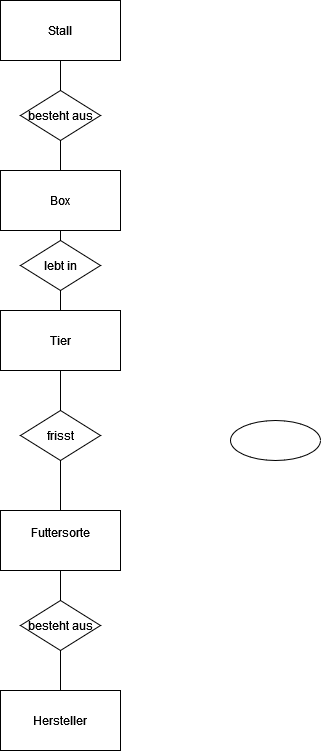

The diagram above was exported from draw.io. Its source (the exported page's mxGraphModel, read from the mxfile embedded in the PNG):
<mxGraphModel dx="476" dy="536" grid="1" gridSize="10" guides="1" tooltips="1" connect="1" arrows="1" fold="1" page="1" pageScale="1" pageWidth="850" pageHeight="1100" math="0" shadow="0" extFonts="Permanent Marker^https://fonts.googleapis.com/css?family=Permanent+Marker">
  <root>
    <object label="" id="0">
      <mxCell />
    </object>
    <mxCell id="1" parent="0" />
    <mxCell id="481GGSRyCf6VyuIWg-qk-1" value="Tier" style="rounded=0;whiteSpace=wrap;html=1;" vertex="1" parent="1">
      <mxGeometry x="380" y="510" width="120" height="60" as="geometry" />
    </mxCell>
    <mxCell id="481GGSRyCf6VyuIWg-qk-8" value="&lt;div&gt;Futtersorte&lt;/div&gt;&lt;div&gt;&lt;br&gt;&lt;/div&gt;" style="whiteSpace=wrap;html=1;" vertex="1" parent="1">
      <mxGeometry x="380" y="710" width="120" height="60" as="geometry" />
    </mxCell>
    <mxCell id="481GGSRyCf6VyuIWg-qk-9" value="Hersteller" style="whiteSpace=wrap;html=1;" vertex="1" parent="1">
      <mxGeometry x="380" y="890" width="120" height="60" as="geometry" />
    </mxCell>
    <mxCell id="481GGSRyCf6VyuIWg-qk-10" value="Stall" style="whiteSpace=wrap;html=1;" vertex="1" parent="1">
      <mxGeometry x="380" y="200" width="120" height="60" as="geometry" />
    </mxCell>
    <mxCell id="481GGSRyCf6VyuIWg-qk-11" value="Box" style="rounded=0;whiteSpace=wrap;html=1;" vertex="1" parent="1">
      <mxGeometry x="380" y="370" width="120" height="60" as="geometry" />
    </mxCell>
    <mxCell id="481GGSRyCf6VyuIWg-qk-14" value="besteht aus" style="rhombus;whiteSpace=wrap;html=1;" vertex="1" parent="1">
      <mxGeometry x="400" y="290" width="80" height="50" as="geometry" />
    </mxCell>
    <mxCell id="481GGSRyCf6VyuIWg-qk-19" value="" style="endArrow=none;html=1;rounded=0;entryX=0.5;entryY=1;entryDx=0;entryDy=0;exitX=0.5;exitY=0;exitDx=0;exitDy=0;anchorPointDirection=1;" edge="1" parent="1" source="481GGSRyCf6VyuIWg-qk-14" target="481GGSRyCf6VyuIWg-qk-10">
      <mxGeometry width="50" height="50" relative="1" as="geometry">
        <mxPoint x="410" y="420" as="sourcePoint" />
        <mxPoint x="460" y="370" as="targetPoint" />
      </mxGeometry>
    </mxCell>
    <mxCell id="481GGSRyCf6VyuIWg-qk-20" value="" style="endArrow=none;html=1;rounded=0;exitX=0.5;exitY=0;exitDx=0;exitDy=0;entryX=0.5;entryY=1;entryDx=0;entryDy=0;" edge="1" parent="1" source="481GGSRyCf6VyuIWg-qk-11" target="481GGSRyCf6VyuIWg-qk-14">
      <mxGeometry width="50" height="50" relative="1" as="geometry">
        <mxPoint x="440" y="360" as="sourcePoint" />
        <mxPoint x="420" y="350" as="targetPoint" />
      </mxGeometry>
    </mxCell>
    <mxCell id="481GGSRyCf6VyuIWg-qk-21" value="" style="endArrow=none;html=1;rounded=0;entryX=0.5;entryY=1;entryDx=0;entryDy=0;exitX=0.5;exitY=0;exitDx=0;exitDy=0;" edge="1" parent="1" source="481GGSRyCf6VyuIWg-qk-22" target="481GGSRyCf6VyuIWg-qk-11">
      <mxGeometry width="50" height="50" relative="1" as="geometry">
        <mxPoint x="420" y="420" as="sourcePoint" />
        <mxPoint x="460" y="370" as="targetPoint" />
      </mxGeometry>
    </mxCell>
    <mxCell id="481GGSRyCf6VyuIWg-qk-22" value="lebt in" style="rhombus;whiteSpace=wrap;html=1;" vertex="1" parent="1">
      <mxGeometry x="400" y="440" width="80" height="50" as="geometry" />
    </mxCell>
    <mxCell id="481GGSRyCf6VyuIWg-qk-23" value="" style="endArrow=none;html=1;rounded=0;entryX=0.5;entryY=1;entryDx=0;entryDy=0;exitX=0.5;exitY=0;exitDx=0;exitDy=0;" edge="1" parent="1" source="481GGSRyCf6VyuIWg-qk-1" target="481GGSRyCf6VyuIWg-qk-22">
      <mxGeometry width="50" height="50" relative="1" as="geometry">
        <mxPoint x="410" y="610" as="sourcePoint" />
        <mxPoint x="460" y="560" as="targetPoint" />
      </mxGeometry>
    </mxCell>
    <mxCell id="481GGSRyCf6VyuIWg-qk-24" value="" style="endArrow=none;html=1;rounded=0;entryX=0.5;entryY=1;entryDx=0;entryDy=0;exitX=0.5;exitY=0;exitDx=0;exitDy=0;" edge="1" parent="1" source="481GGSRyCf6VyuIWg-qk-25" target="481GGSRyCf6VyuIWg-qk-1">
      <mxGeometry width="50" height="50" relative="1" as="geometry">
        <mxPoint x="410" y="610" as="sourcePoint" />
        <mxPoint x="460" y="560" as="targetPoint" />
      </mxGeometry>
    </mxCell>
    <mxCell id="481GGSRyCf6VyuIWg-qk-25" value="frisst" style="rhombus;whiteSpace=wrap;html=1;" vertex="1" parent="1">
      <mxGeometry x="400" y="610" width="80" height="50" as="geometry" />
    </mxCell>
    <mxCell id="481GGSRyCf6VyuIWg-qk-26" value="" style="endArrow=none;html=1;rounded=0;entryX=0.5;entryY=1;entryDx=0;entryDy=0;exitX=0.5;exitY=0;exitDx=0;exitDy=0;" edge="1" parent="1" source="481GGSRyCf6VyuIWg-qk-8" target="481GGSRyCf6VyuIWg-qk-25">
      <mxGeometry width="50" height="50" relative="1" as="geometry">
        <mxPoint x="450" y="680" as="sourcePoint" />
        <mxPoint x="500" y="630" as="targetPoint" />
      </mxGeometry>
    </mxCell>
    <mxCell id="481GGSRyCf6VyuIWg-qk-27" value="besteht aus" style="rhombus;whiteSpace=wrap;html=1;" vertex="1" parent="1">
      <mxGeometry x="400" y="800" width="80" height="50" as="geometry" />
    </mxCell>
    <mxCell id="481GGSRyCf6VyuIWg-qk-28" value="" style="endArrow=none;html=1;rounded=0;entryX=0.5;entryY=1;entryDx=0;entryDy=0;exitX=0.5;exitY=0;exitDx=0;exitDy=0;" edge="1" parent="1" source="481GGSRyCf6VyuIWg-qk-9" target="481GGSRyCf6VyuIWg-qk-27">
      <mxGeometry width="50" height="50" relative="1" as="geometry">
        <mxPoint x="430" y="850" as="sourcePoint" />
        <mxPoint x="480" y="800" as="targetPoint" />
      </mxGeometry>
    </mxCell>
    <mxCell id="481GGSRyCf6VyuIWg-qk-29" value="" style="endArrow=none;html=1;rounded=0;entryX=0.5;entryY=1;entryDx=0;entryDy=0;exitX=0.5;exitY=0;exitDx=0;exitDy=0;" edge="1" parent="1" source="481GGSRyCf6VyuIWg-qk-27" target="481GGSRyCf6VyuIWg-qk-8">
      <mxGeometry width="50" height="50" relative="1" as="geometry">
        <mxPoint x="430" y="850" as="sourcePoint" />
        <mxPoint x="480" y="800" as="targetPoint" />
      </mxGeometry>
    </mxCell>
    <mxCell id="481GGSRyCf6VyuIWg-qk-31" value="" style="ellipse;whiteSpace=wrap;html=1;" vertex="1" parent="1">
      <mxGeometry x="610" y="620" width="90" height="40" as="geometry" />
    </mxCell>
  </root>
</mxGraphModel>